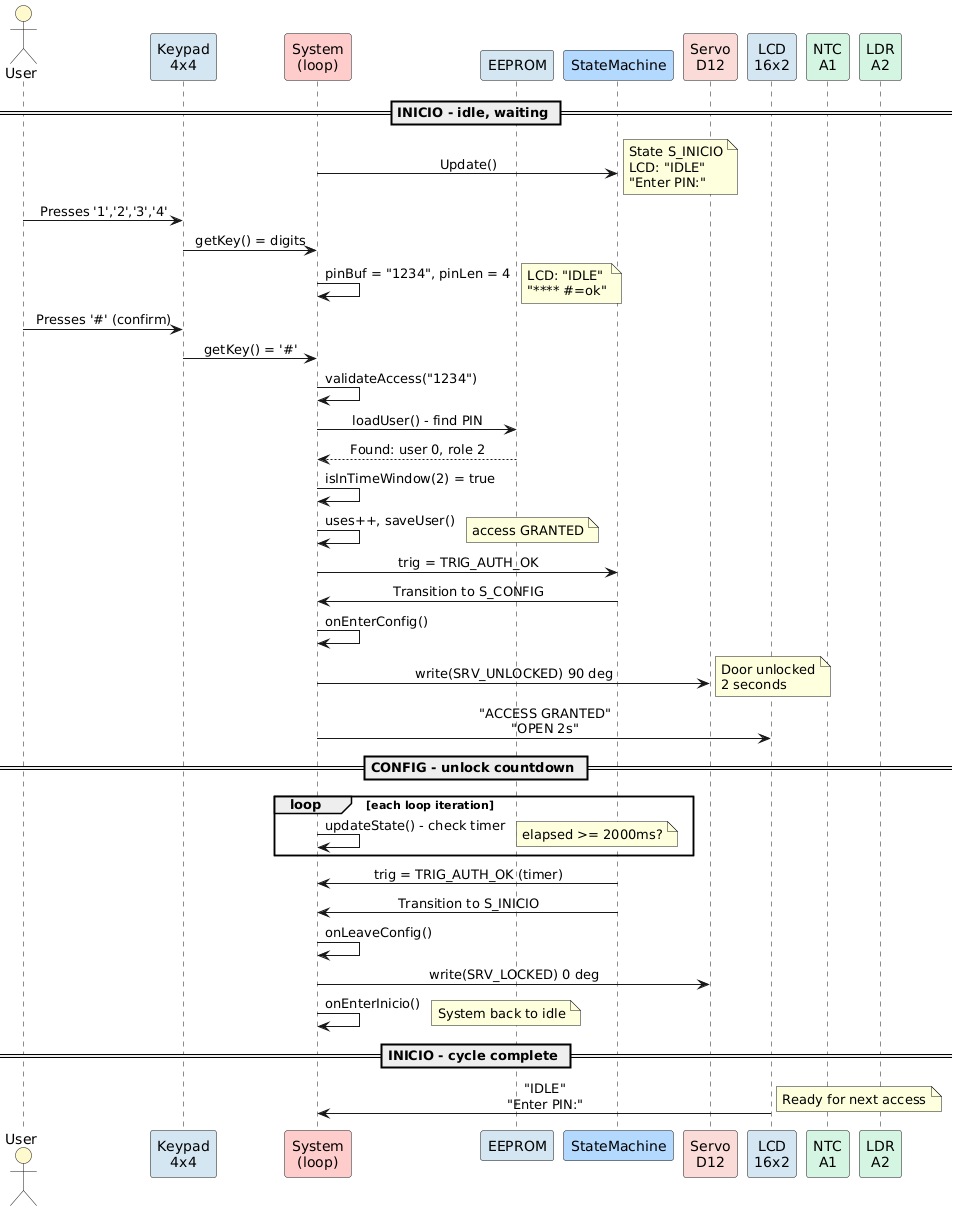

The diagram above was rendered by PlantUML. Its source (embedded in the PNG):
@startuml IngresoExitoso
' ====================================================================
' Sequence diagram - Successful PIN entry
' Happy path: correct PIN + role in window -> CONFIG -> unlock 2s -> INICIO
' ====================================================================

skinparam backgroundColor white
skinparam defaultFontName SansSerif
skinparam sequenceMessageAlign center

actor "User" as USR #FFFACD
participant "Keypad\n4x4" as KPD #D4E6F1
participant "System\n(loop)" as SYS #FFCCCC
participant "EEPROM" as EEP #D4E6F1
participant "StateMachine" as FSM #B3D9FF
participant "Servo\nD12" as SRV #FADBD8
participant "LCD\n16x2" as LCD #D4E6F1
participant "NTC\nA1" as NTC #D5F5E3
participant "LDR\nA2" as LDR #D5F5E3

== INICIO - idle, waiting ==
SYS -> FSM: Update()
note right: State S_INICIO\nLCD: "IDLE"\n"Enter PIN:"

USR -> KPD: Presses '1','2','3','4'
KPD -> SYS: getKey() = digits
SYS -> SYS: pinBuf = "1234", pinLen = 4
note right: LCD: "IDLE"\n"**** #=ok"

USR -> KPD: Presses '#' (confirm)
KPD -> SYS: getKey() = '#'
SYS -> SYS: validateAccess("1234")
SYS -> EEP: loadUser() - find PIN
EEP --> SYS: Found: user 0, role 2
SYS -> SYS: isInTimeWindow(2) = true
SYS -> SYS: uses++, saveUser()
note right: access GRANTED

SYS -> FSM: trig = TRIG_AUTH_OK
FSM -> SYS: Transition to S_CONFIG
SYS -> SYS: onEnterConfig()
SYS -> SRV: write(SRV_UNLOCKED) 90 deg
note right: Door unlocked\n2 seconds
SYS -> LCD: "ACCESS GRANTED"\n"OPEN 2s"

== CONFIG - unlock countdown ==
loop each loop iteration
  SYS -> SYS: updateState() - check timer
  note right: elapsed >= 2000ms?
end

FSM -> SYS: trig = TRIG_AUTH_OK (timer)
FSM -> SYS: Transition to S_INICIO
SYS -> SYS: onLeaveConfig()
SYS -> SRV: write(SRV_LOCKED) 0 deg
SYS -> SYS: onEnterInicio()
note right: System back to idle

== INICIO - cycle complete ==
LCD -> SYS: "IDLE"\n"Enter PIN:"
note right: Ready for next access

@enduml